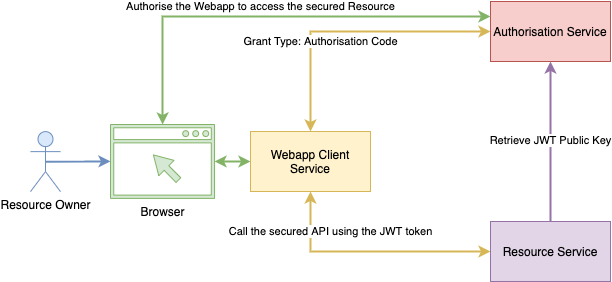

The diagram above was exported from draw.io. Its source (the exported page's mxGraphModel, read from the mxfile embedded in the PNG):
<mxGraphModel dx="788" dy="511" grid="1" gridSize="10" guides="1" tooltips="1" connect="1" arrows="1" fold="1" page="1" pageScale="1" pageWidth="850" pageHeight="1100" math="0" shadow="0">
  <root>
    <mxCell id="0" />
    <mxCell id="1" parent="0" />
    <mxCell id="fxFQdyju10zzhZ8SIUQI-16" style="edgeStyle=orthogonalEdgeStyle;rounded=0;orthogonalLoop=1;jettySize=auto;html=1;exitX=0.5;exitY=0;exitDx=0;exitDy=0;entryX=0;entryY=0.5;entryDx=0;entryDy=0;fillColor=#fff2cc;strokeColor=#d6b656;strokeWidth=2;startArrow=classic;startFill=1;" parent="1" source="fxFQdyju10zzhZ8SIUQI-1" target="fxFQdyju10zzhZ8SIUQI-2" edge="1">
      <mxGeometry relative="1" as="geometry" />
    </mxCell>
    <mxCell id="E8JhUsTWAhlQucZpqkFX-10" value="Grant Type: Authorisation Code" style="edgeLabel;html=1;align=center;verticalAlign=middle;resizable=0;points=[];" vertex="1" connectable="0" parent="fxFQdyju10zzhZ8SIUQI-16">
      <mxGeometry x="0.2524" y="-3" relative="1" as="geometry">
        <mxPoint x="-65" y="7" as="offset" />
      </mxGeometry>
    </mxCell>
    <mxCell id="fxFQdyju10zzhZ8SIUQI-17" style="edgeStyle=orthogonalEdgeStyle;rounded=0;orthogonalLoop=1;jettySize=auto;html=1;exitX=0.5;exitY=1;exitDx=0;exitDy=0;entryX=0;entryY=0.5;entryDx=0;entryDy=0;fillColor=#fff2cc;strokeColor=#d6b656;strokeWidth=2;startArrow=classic;startFill=1;" parent="1" source="fxFQdyju10zzhZ8SIUQI-1" target="fxFQdyju10zzhZ8SIUQI-4" edge="1">
      <mxGeometry relative="1" as="geometry" />
    </mxCell>
    <mxCell id="E8JhUsTWAhlQucZpqkFX-12" value="Call the secured API using the JWT token" style="edgeLabel;html=1;align=center;verticalAlign=middle;resizable=0;points=[];" vertex="1" connectable="0" parent="fxFQdyju10zzhZ8SIUQI-17">
      <mxGeometry x="0.0028" y="-1" relative="1" as="geometry">
        <mxPoint x="-40" y="-21" as="offset" />
      </mxGeometry>
    </mxCell>
    <mxCell id="fxFQdyju10zzhZ8SIUQI-1" value="Webapp Client Service" style="rounded=0;whiteSpace=wrap;html=1;fillColor=#fff2cc;strokeColor=#d6b656;" parent="1" vertex="1">
      <mxGeometry x="280" y="270" width="120" height="60" as="geometry" />
    </mxCell>
    <mxCell id="fxFQdyju10zzhZ8SIUQI-2" value="Authorisation Service" style="rounded=0;whiteSpace=wrap;html=1;fillColor=#f8cecc;strokeColor=#b85450;" parent="1" vertex="1">
      <mxGeometry x="520" y="140" width="120" height="60" as="geometry" />
    </mxCell>
    <mxCell id="fxFQdyju10zzhZ8SIUQI-18" style="edgeStyle=orthogonalEdgeStyle;rounded=0;orthogonalLoop=1;jettySize=auto;html=1;exitX=0.5;exitY=0;exitDx=0;exitDy=0;entryX=0.5;entryY=1;entryDx=0;entryDy=0;fillColor=#e1d5e7;strokeColor=#9673a6;strokeWidth=2;" parent="1" source="fxFQdyju10zzhZ8SIUQI-4" target="fxFQdyju10zzhZ8SIUQI-2" edge="1">
      <mxGeometry relative="1" as="geometry" />
    </mxCell>
    <mxCell id="E8JhUsTWAhlQucZpqkFX-11" value="Retrieve JWT Public Key" style="edgeLabel;html=1;align=center;verticalAlign=middle;resizable=0;points=[];" vertex="1" connectable="0" parent="fxFQdyju10zzhZ8SIUQI-18">
      <mxGeometry x="0.0229" relative="1" as="geometry">
        <mxPoint as="offset" />
      </mxGeometry>
    </mxCell>
    <mxCell id="fxFQdyju10zzhZ8SIUQI-4" value="Resource Service" style="rounded=0;whiteSpace=wrap;html=1;fillColor=#e1d5e7;strokeColor=#9673a6;" parent="1" vertex="1">
      <mxGeometry x="520" y="360" width="120" height="60" as="geometry" />
    </mxCell>
    <mxCell id="fxFQdyju10zzhZ8SIUQI-13" style="edgeStyle=orthogonalEdgeStyle;rounded=0;orthogonalLoop=1;jettySize=auto;html=1;exitX=0.5;exitY=0.5;exitDx=0;exitDy=0;exitPerimeter=0;fillColor=#dae8fc;strokeColor=#6c8ebf;strokeWidth=2;" parent="1" source="fxFQdyju10zzhZ8SIUQI-5" target="fxFQdyju10zzhZ8SIUQI-12" edge="1">
      <mxGeometry relative="1" as="geometry" />
    </mxCell>
    <mxCell id="fxFQdyju10zzhZ8SIUQI-5" value="Resource Owner" style="shape=umlActor;verticalLabelPosition=bottom;labelBackgroundColor=#ffffff;verticalAlign=top;html=1;outlineConnect=0;fillColor=#dae8fc;strokeColor=#6c8ebf;" parent="1" vertex="1">
      <mxGeometry x="60" y="270.13" width="30" height="60" as="geometry" />
    </mxCell>
    <mxCell id="fxFQdyju10zzhZ8SIUQI-14" style="edgeStyle=orthogonalEdgeStyle;rounded=0;orthogonalLoop=1;jettySize=auto;html=1;entryX=0;entryY=0.5;entryDx=0;entryDy=0;fillColor=#d5e8d4;strokeColor=#82b366;strokeWidth=2;startArrow=classic;startFill=1;" parent="1" source="fxFQdyju10zzhZ8SIUQI-12" target="fxFQdyju10zzhZ8SIUQI-1" edge="1">
      <mxGeometry relative="1" as="geometry" />
    </mxCell>
    <mxCell id="fxFQdyju10zzhZ8SIUQI-19" style="edgeStyle=orthogonalEdgeStyle;rounded=0;orthogonalLoop=1;jettySize=auto;html=1;entryX=0;entryY=0.25;entryDx=0;entryDy=0;strokeWidth=2;fillColor=#d5e8d4;strokeColor=#82b366;endArrow=classic;endFill=1;jumpStyle=arc;startArrow=classic;startFill=1;" parent="1" source="fxFQdyju10zzhZ8SIUQI-12" target="fxFQdyju10zzhZ8SIUQI-2" edge="1">
      <mxGeometry relative="1" as="geometry">
        <Array as="points">
          <mxPoint x="192" y="155" />
        </Array>
      </mxGeometry>
    </mxCell>
    <mxCell id="E8JhUsTWAhlQucZpqkFX-13" value="Authorise the Webapp to access the secured Resource" style="edgeLabel;html=1;align=center;verticalAlign=middle;resizable=0;points=[];" vertex="1" connectable="0" parent="fxFQdyju10zzhZ8SIUQI-19">
      <mxGeometry x="-0.5045" y="-57" relative="1" as="geometry">
        <mxPoint x="97.58" y="-67" as="offset" />
      </mxGeometry>
    </mxCell>
    <mxCell id="fxFQdyju10zzhZ8SIUQI-12" value="Browser" style="pointerEvents=1;shadow=0;dashed=0;html=1;strokeColor=#82b366;fillColor=#d5e8d4;aspect=fixed;labelPosition=center;verticalLabelPosition=bottom;verticalAlign=top;align=center;outlineConnect=0;shape=mxgraph.vvd.web_browser;" parent="1" vertex="1">
      <mxGeometry x="140" y="263" width="104.05" height="73.88" as="geometry" />
    </mxCell>
  </root>
</mxGraphModel>